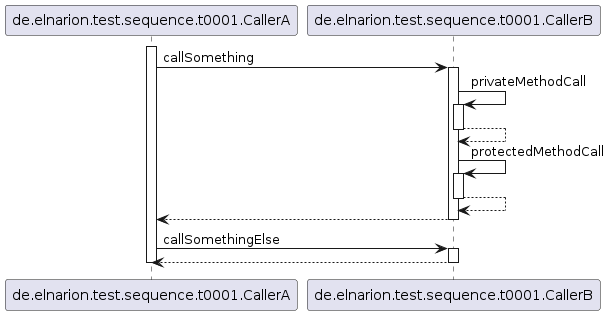

The diagram above was rendered by PlantUML. Its source (embedded in the PNG):
@startuml
participant de.elnarion.test.sequence.t0001.CallerA
participant de.elnarion.test.sequence.t0001.CallerB

activate de.elnarion.test.sequence.t0001.CallerA
	de.elnarion.test.sequence.t0001.CallerA -> de.elnarion.test.sequence.t0001.CallerB : callSomething
	activate de.elnarion.test.sequence.t0001.CallerB
		de.elnarion.test.sequence.t0001.CallerB -> de.elnarion.test.sequence.t0001.CallerB : privateMethodCall
		activate de.elnarion.test.sequence.t0001.CallerB
			de.elnarion.test.sequence.t0001.CallerB --> de.elnarion.test.sequence.t0001.CallerB
		deactivate de.elnarion.test.sequence.t0001.CallerB
		de.elnarion.test.sequence.t0001.CallerB -> de.elnarion.test.sequence.t0001.CallerB : protectedMethodCall
		activate de.elnarion.test.sequence.t0001.CallerB
			de.elnarion.test.sequence.t0001.CallerB --> de.elnarion.test.sequence.t0001.CallerB
		deactivate de.elnarion.test.sequence.t0001.CallerB
		de.elnarion.test.sequence.t0001.CallerB --> de.elnarion.test.sequence.t0001.CallerA
	deactivate de.elnarion.test.sequence.t0001.CallerB
	de.elnarion.test.sequence.t0001.CallerA -> de.elnarion.test.sequence.t0001.CallerB : callSomethingElse
	activate de.elnarion.test.sequence.t0001.CallerB
		de.elnarion.test.sequence.t0001.CallerB --> de.elnarion.test.sequence.t0001.CallerA
	deactivate de.elnarion.test.sequence.t0001.CallerB
deactivate de.elnarion.test.sequence.t0001.CallerA
@enduml